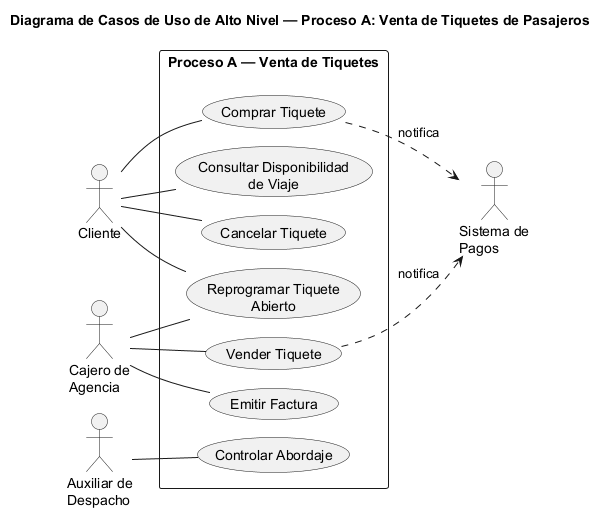

The diagram above was rendered by PlantUML. Its source (embedded in the PNG):
@startuml casos_uso_alto_nivel_proceso_a
!pragma layout smetana
title Diagrama de Casos de Uso de Alto Nivel — Proceso A: Venta de Tiquetes de Pasajeros
left to right direction
skinparam packageStyle rectangle

actor Cliente
actor "Cajero de\nAgencia" as Cajero
actor "Auxiliar de\nDespacho" as Auxiliar
actor "Sistema de\nPagos" as Pagos

rectangle "Proceso A — Venta de Tiquetes" {
  usecase "Comprar Tiquete" as UC1
  usecase "Consultar Disponibilidad\nde Viaje" as UC2
  usecase "Reprogramar Tiquete\nAbierto" as UC3
  usecase "Cancelar Tiquete" as UC4
  usecase "Vender Tiquete" as UC5
  usecase "Emitir Factura" as UC6
  usecase "Controlar Abordaje" as UC7
}

Cliente -- UC1
Cliente -- UC2
Cliente -- UC3
Cliente -- UC4
Cajero -- UC5
Cajero -- UC6
Cajero -- UC3
Auxiliar -- UC7

UC1 ..> Pagos : notifica
UC5 ..> Pagos : notifica
@enduml